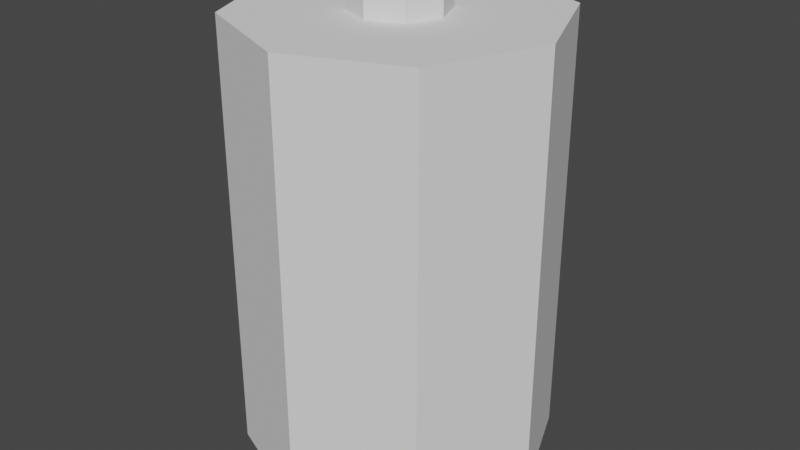 # Source: Battery_Mesh.blend  (saved by Blender 2.82.7; exported with 4.5.12 LTS)
import bpy
from mathutils import Matrix  # noqa: F401  (used for matrix-valued properties, if any)

bpy.ops.wm.read_factory_settings(use_empty=True)
scene = bpy.context.scene
scene.name = 'Scene'

# ---- collections
col_collection = bpy.data.collections.new('Collection'); scene.collection.children.link(col_collection)

# ---- world
world_world = bpy.data.worlds.new('World'); scene.world = world_world
world_world.use_nodes = True; world_world.node_tree.nodes.clear()
_N = world_world.node_tree.nodes; _L = world_world.node_tree.links
n0 = _N.new('ShaderNodeOutputWorld'); n0.name = 'World Output'; n0.location = (300, 300)
n1 = _N.new('ShaderNodeBackground'); n1.name = 'Background'; n1.location = (10, 300)
n1.inputs[0].default_value = (0.05088, 0.05088, 0.05088, 1.0)
_L.new(n1.outputs[0], n0.inputs[0])
n0.is_active_output = True
world_world.color = (0.05088, 0.05088, 0.05088)
world_world.use_sun_shadow = False
world_world.sun_shadow_jitter_overblur = 0.0

# ---- meshes
me_cylinder = bpy.data.meshes.new('Cylinder')
me_cylinder.from_pydata([(1.602, 1.6, 0.003314), (1.602, 1.6, 4.518), (2.734, 1.131, 0.003314), (2.734, 1.131, 4.518), (3.202, -1.152e-07, 0.003314), (3.202, -1.152e-07, 4.518), (2.734, -1.131, 0.003314), (2.734, -1.131, 4.518), (1.602, -1.6, 0.003314), (1.602, -1.6, 4.518), (0.4708, -1.131, 0.003314), (0.4708, -1.131, 4.518), (0.002175, -2.614e-08, 0.003314), (0.002175, -2.614e-08, 4.518), (0.4708, 1.131, 0.003314), (0.4708, 1.131, 4.518), (1.942, 0.3394, 4.518), (1.602, 0.48, 4.518), (2.082, -2.412e-08, 4.518), (1.942, -0.3394, 4.518), (1.602, -0.48, 4.518), (1.263, -0.3394, 4.518), (1.122, 2.588e-09, 4.518), (1.263, 0.3394, 4.518), (1.942, 0.3394, 4.768), (1.602, 0.48, 4.768), (2.082, -2.412e-08, 4.768), (1.942, -0.3394, 4.768), (1.602, -0.48, 4.768), (1.263, -0.3394, 4.768), (1.122, 2.588e-09, 4.768), (1.263, 0.3394, 4.768)], [], [(0, 1, 3, 2), (2, 3, 5, 4), (4, 5, 7, 6), (6, 7, 9, 8), (8, 9, 11, 10), (10, 11, 13, 12), (15, 13, 22, 23), (12, 13, 15, 14), (14, 15, 1, 0), (0, 2, 4, 6, 8, 10, 12, 14), (17, 23, 31, 25), (5, 3, 16, 18), (11, 9, 20, 21), (1, 15, 23, 17), (3, 1, 17, 16), (7, 5, 18, 19), (13, 11, 21, 22), (9, 7, 19, 20), (24, 25, 31, 30, 29, 28, 27, 26), (22, 21, 29, 30), (20, 19, 27, 28), (18, 16, 24, 26), (23, 22, 30, 31), (21, 20, 28, 29), (19, 18, 26, 27), (16, 17, 25, 24)])
_uv = me_cylinder.uv_layers.new(name='UVMap')
_uv.uv.foreach_set('vector', [0.8516, 0.5781, 0.8516, 0.03125, 0.9844, 0.03125, 0.9844, 0.5781, 0.3516, 0.03125, 0.3516, 0.5781, 0.2578, 0.5781, 0.2578, 0.03125, 0.2578, 0.03125, 0.2578, 0.5781, 0.1172, 0.5781, 0.1172, 0.03125, 0.1172, 0.03125, 0.1172, 0.5781, 0.01562, 0.5781, 0.01562, 0.03125, 0.7188, 0.03125, 0.7188, 0.5781, 0.625, 0.5781, 0.625, 0.03125, 0.625, 0.03125, 0.625, 0.5781, 0.4844, 0.5781, 0.4844, 0.03125, 0.3516, 0.7266, 0.3516, 0.875, 0.2344, 0.8281, 0.2344, 0.7812, 0.4844, 0.03125, 0.4844, 0.5781, 0.3828, 0.5781, 0.3828, 0.03125, 0.75, 0.5781, 0.75, 0.03125, 0.8516, 0.03125, 0.8516, 0.5781, 0.3828, 0.7266, 0.4844, 0.625, 0.625, 0.625, 0.7188, 0.7266, 0.7188, 0.875, 0.625, 0.9844, 0.4844, 0.9844, 0.3828, 0.875, 0.8281, 0.7734, 0.8281, 0.8047, 0.8047, 0.8047, 0.8047, 0.7734, 0.01562, 0.7266, 0.1172, 0.625, 0.1641, 0.75, 0.1328, 0.7812, 0.2578, 0.9844, 0.1172, 0.9844, 0.1641, 0.8594, 0.2031, 0.8594, 0.2578, 0.625, 0.3516, 0.7266, 0.2344, 0.7812, 0.2031, 0.75, 0.1172, 0.625, 0.2578, 0.625, 0.2031, 0.75, 0.1641, 0.75, 0.01562, 0.875, 0.01562, 0.7266, 0.1328, 0.7812, 0.1328, 0.8281, 0.3516, 0.875, 0.2578, 0.9844, 0.2031, 0.8594, 0.2344, 0.8281, 0.1172, 0.9844, 0.01562, 0.875, 0.1328, 0.8281, 0.1641, 0.8594, 0.7734, 0.6094, 0.8125, 0.6094, 0.8438, 0.6406, 0.8438, 0.6875, 0.8125, 0.7188, 0.7734, 0.7188, 0.7422, 0.6875, 0.7422, 0.6406, 0.7656, 0.7578, 0.7656, 0.8047, 0.7422, 0.8047, 0.7422, 0.7578, 0.7969, 0.7266, 0.7969, 0.7578, 0.7734, 0.7578, 0.7734, 0.7266, 0.7969, 0.8047, 0.7969, 0.8359, 0.7734, 0.8359, 0.7734, 0.8047, 0.7656, 0.7266, 0.7656, 0.7578, 0.7422, 0.7578, 0.7422, 0.7266, 0.7656, 0.8047, 0.7656, 0.8359, 0.7422, 0.8359, 0.7422, 0.8047, 0.7969, 0.7578, 0.7969, 0.8047, 0.7734, 0.8047, 0.7734, 0.7578, 0.8281, 0.7266, 0.8281, 0.7734, 0.8047, 0.7734, 0.8047, 0.7266])
me_cylinder.use_remesh_fix_poles = True
me_cylinder.use_remesh_preserve_attributes = False
me_cylinder.use_mirror_vertex_groups = False
me_cylinder.update()

# ---- objects
ob_cylinder = bpy.data.objects.new('Cylinder', me_cylinder)

# ---- transforms, parenting, visibility, modifiers, constraints
ob_cylinder.location = (0.0, 0.0, 0.0)
ob_cylinder.lineart.crease_threshold = 0.0

# ---- collection membership
col_collection.objects.link(ob_cylinder)

# ---- scene / render settings (as saved in the file)
scene.frame_start = 1; scene.frame_end = 250; scene.frame_set(1)
scene.render.engine = 'BLENDER_EEVEE_NEXT'
scene.cycles.use_denoising = False
scene.cycles.samples = 128
scene.cycles.sampling_pattern = 'TABULATED_SOBOL'
scene.cycles.use_adaptive_sampling = False
scene.cycles.use_light_tree = False
scene.view_settings.view_transform = 'Filmic'
scene.unit_settings.scale_length = 20.0
bpy.context.view_layer.update()

# ---- added for rendering (the .blend has no active camera and no usable light): camera, sun
cam_auto = bpy.data.cameras.new('AutoCamera')
cam_auto.lens = 50.0
cam_auto.sensor_width = 36.0
cam_auto.clip_end = 1000.0
ob_auto_camera = bpy.data.objects.new('AutoCamera', cam_auto)
scene.collection.objects.link(ob_auto_camera)
ob_auto_camera.location = (7.6819, -7.29567, 7.24928)
ob_auto_camera.rotation_euler = (1.09748, -7.21219e-08, 0.694738)
scene.camera = ob_auto_camera
light_auto_sun = bpy.data.lights.new('AutoSun', 'SUN')
light_auto_sun.energy = 3.0
light_auto_sun.angle = 0.0523599
ob_auto_sun = bpy.data.objects.new('AutoSun', light_auto_sun)
scene.collection.objects.link(ob_auto_sun)
ob_auto_sun.rotation_euler = (0.872665, 0.174533, 0.523599)
bpy.context.view_layer.update()
